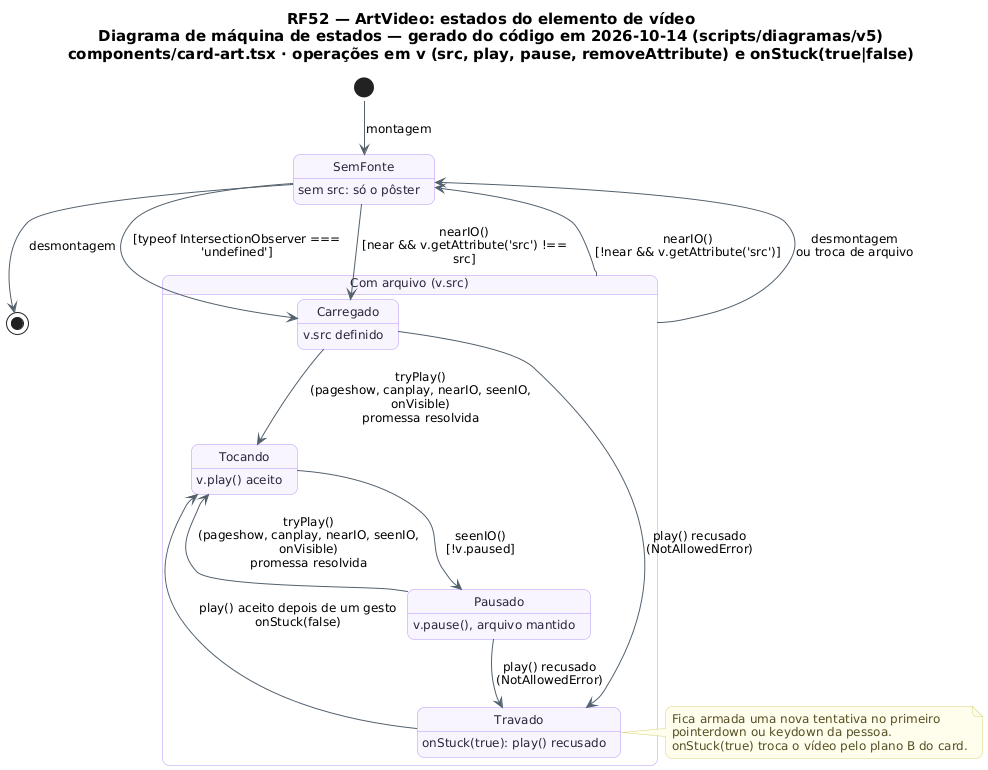

The diagram above was rendered by PlantUML. Its source (embedded in the PNG):
@startuml RF52_MaquinaDeEstados_Video
!pragma layout smetana
skinparam backgroundColor #FFFFFF
skinparam shadowing false
skinparam defaultFontName "DejaVu Sans"
skinparam defaultFontSize 12
skinparam titleFontSize 15
skinparam roundcorner 14
skinparam ArrowColor #52606D
skinparam note {
  BackgroundColor #FFFDEB
  BorderColor #D8CE78
  FontColor #554F24
}
skinparam state {
  BackgroundColor #F8F4FF
  BorderColor #B695F5
  FontColor #2D2438
  StartColor #20A77A
  EndColor #4B5563
}
title RF52 — ArtVideo: estados do elemento de vídeo\nDiagrama de máquina de estados — gerado do código em 2026-10-14 (scripts/diagramas/v5)\ncomponents/card-art.tsx · operações em v (src, play, pause, removeAttribute) e onStuck(true|false)

state "SemFonte" as M_SemFonte
M_SemFonte : sem src: só o pôster
state "Com arquivo (v.src)" as M_Com {
  state "Carregado" as M_Carregado
  M_Carregado : v.src definido
  state "Tocando" as M_Tocando
  M_Tocando : v.play() aceito
  state "Pausado" as M_Pausado
  M_Pausado : v.pause(), arquivo mantido
  state "Travado" as M_Travado
  M_Travado : onStuck(true): play() recusado
}
[*] --> M_SemFonte : montagem
M_SemFonte --> M_Carregado : [typeof IntersectionObserver ===\n'undefined']
M_Carregado --> M_Tocando : tryPlay()\n(pageshow, canplay, nearIO, seenIO,\nonVisible)\npromessa resolvida
M_Pausado --> M_Tocando : tryPlay()\n(pageshow, canplay, nearIO, seenIO,\nonVisible)\npromessa resolvida
M_Travado --> M_Tocando : play() aceito depois de um gesto\nonStuck(false)
M_Carregado --> M_Travado : play() recusado\n(NotAllowedError)
M_Pausado --> M_Travado : play() recusado\n(NotAllowedError)
M_SemFonte --> M_Carregado : nearIO()\n[near && v.getAttribute('src') !==\nsrc]
M_Com --> M_SemFonte : nearIO()\n[!near && v.getAttribute('src')]
M_Tocando --> M_Pausado : seenIO()\n[!v.paused]
M_Com --> M_SemFonte : desmontagem\nou troca de arquivo
note right of M_Travado
  Fica armada uma nova tentativa no primeiro
  pointerdown ou keydown da pessoa.
  onStuck(true) troca o vídeo pelo plano B do card.
end note
M_SemFonte --> [*] : desmontagem
@enduml